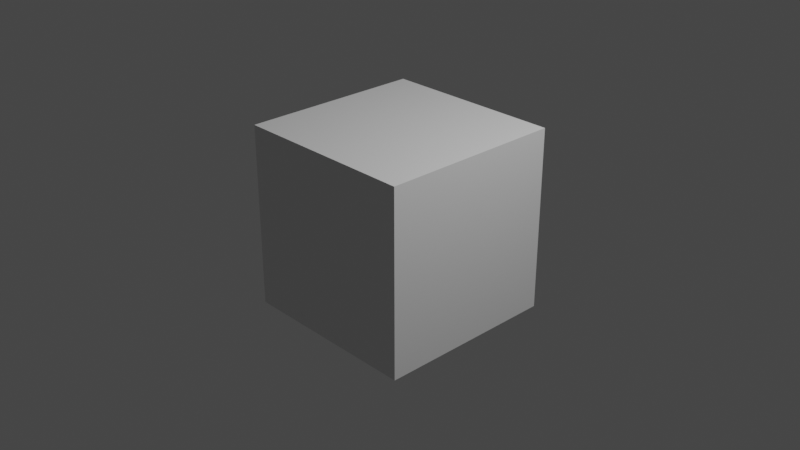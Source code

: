 # Source: Box.blend  (saved by Blender 3.5.10; exported with 4.5.12 LTS)
import bpy
from mathutils import Matrix  # noqa: F401  (used for matrix-valued properties, if any)

bpy.ops.wm.read_factory_settings(use_empty=True)
scene = bpy.context.scene
scene.name = 'Scene'

# ---- collections
col_render = bpy.data.collections.new('Render'); scene.collection.children.link(col_render)
col_box = bpy.data.collections.new('Box'); scene.collection.children.link(col_box)

# ---- materials (node trees are filled in below, after node groups)
mat_material = bpy.data.materials.new('Material')
mat_material.alpha_threshold = 0.0
mat_material.use_transparent_shadow = False
mat_material.roughness = 0.5
mat_material.line_color = (0.0, 0.0, 0.0, 1.0)

# ---- material node trees
mat_material.use_nodes = True; mat_material.node_tree.nodes.clear()
_N = mat_material.node_tree.nodes; _L = mat_material.node_tree.links
n0 = _N.new('ShaderNodeOutputMaterial'); n0.name = 'Material Output'; n0.location = (300, 300)
n1 = _N.new('ShaderNodeBsdfPrincipled'); n1.name = 'Principled BSDF'; n1.location = (10, 300)
n1.distribution = 'GGX'
n1.subsurface_method = 'RANDOM_WALK_SKIN'
n1.inputs[3].default_value = 1.45
n1.inputs[27].default_value = (0.0, 0.0, 0.0, 1.0)
n1.inputs[28].default_value = 1.0
_L.new(n1.outputs[0], n0.inputs[0])
n0.is_active_output = True

# ---- world
world_world = bpy.data.worlds.new('World'); scene.world = world_world
world_world.use_nodes = True; world_world.node_tree.nodes.clear()
_N = world_world.node_tree.nodes; _L = world_world.node_tree.links
n0 = _N.new('ShaderNodeOutputWorld'); n0.name = 'World Output'; n0.location = (300, 300)
n1 = _N.new('ShaderNodeBackground'); n1.name = 'Background'; n1.location = (10, 300)
n1.inputs[0].default_value = (0.05088, 0.05088, 0.05088, 1.0)
_L.new(n1.outputs[0], n0.inputs[0])
n0.is_active_output = True
world_world.color = (0.05088, 0.05088, 0.05088)
world_world.use_sun_shadow = False
world_world.sun_shadow_jitter_overblur = 0.0

# ---- cameras
cam_camera = bpy.data.cameras.new('Camera')
cam_camera.clip_end = 100.0
cam_camera.ortho_scale = 7.314

# ---- lights
light_light = bpy.data.lights.new('Light', 'POINT')
light_light.transmission_factor = 0.0
light_light.energy = 1000.0
light_light.shadow_soft_size = 0.1
light_light.shadow_maximum_resolution = 0.006
light_light.use_absolute_resolution = True

# ---- meshes
me_cube = bpy.data.meshes.new('Cube')
me_cube.from_pydata([(1.0, 1.0, 1.0), (1.0, 1.0, -1.0), (1.0, -1.0, 1.0), (1.0, -1.0, -1.0), (-1.0, 1.0, 1.0), (-1.0, 1.0, -1.0), (-1.0, -1.0, 1.0), (-1.0, -1.0, -1.0)], [], [(0, 4, 6, 2), (3, 2, 6, 7), (7, 6, 4, 5), (5, 1, 3, 7), (1, 0, 2, 3), (5, 4, 0, 1)])
_uv = me_cube.uv_layers.new(name='UVMap')
_uv.uv.foreach_set('vector', [0.625, 0.5, 0.875, 0.5, 0.875, 0.75, 0.625, 0.75, 0.375, 0.75, 0.625, 0.75, 0.625, 1.0, 0.375, 1.0, 0.375, 0.0, 0.625, 0.0, 0.625, 0.25, 0.375, 0.25, 0.125, 0.5, 0.375, 0.5, 0.375, 0.75, 0.125, 0.75, 0.375, 0.5, 0.625, 0.5, 0.625, 0.75, 0.375, 0.75, 0.375, 0.25, 0.625, 0.25, 0.625, 0.5, 0.375, 0.5])
me_cube.materials.append(mat_material)
me_cube.use_mirror_vertex_groups = False
me_cube.update()

# ---- objects
ob_light = bpy.data.objects.new('Light', light_light)
ob_camera = bpy.data.objects.new('Camera', cam_camera)
ob_cube = bpy.data.objects.new('Cube', me_cube)

# ---- transforms, parenting, visibility, modifiers, constraints
ob_light.location = (4.076, 1.005, 5.904)
ob_light.rotation_euler = (0.6503, 0.05522, 1.866)
ob_light.lock_rotations_4d = False
ob_light.empty_display_type = 'ARROWS'
ob_light.color = (0.0, 0.0, 0.0, 0.0)
ob_light.lineart.crease_threshold = 0.0
ob_camera.location = (7.359, -6.926, 4.958)
ob_camera.rotation_euler = (1.109, 0.0, 0.8149)
ob_camera.lock_rotations_4d = False
ob_camera.empty_display_type = 'ARROWS'
ob_camera.color = (0.0, 0.0, 0.0, 0.0)
ob_camera.display_type = 'WIRE'
ob_camera.lineart.crease_threshold = 0.0
ob_cube.location = (0.0, 0.0, 0.0)
ob_cube.lock_rotations_4d = False
ob_cube.empty_display_type = 'ARROWS'
ob_cube.lineart.crease_threshold = 0.0

# ---- collection membership
col_render.objects.link(ob_light)
col_render.objects.link(ob_camera)
col_box.objects.link(ob_cube)

# ---- scene / render settings (as saved in the file)
scene.camera = ob_camera
scene.frame_start = 1; scene.frame_end = 250; scene.frame_set(1)
scene.render.engine = 'BLENDER_EEVEE_NEXT'
scene.cycles.sampling_pattern = 'TABULATED_SOBOL'
scene.view_settings.view_transform = 'Filmic'
bpy.context.view_layer.update()
